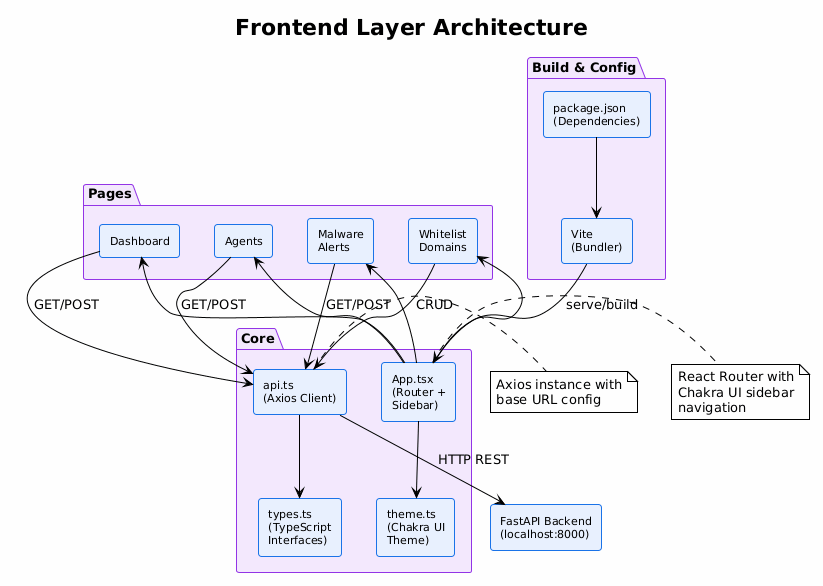

The diagram above was rendered by PlantUML. Its source (embedded in the PNG):
@startuml
!theme plain
skinparam backgroundColor #FEFEFE
skinparam package {
  BackgroundColor #F3E8FD
  BorderColor #9334E6
  FontSize 13
  FontStyle bold
}
skinparam rectangle {
  BackgroundColor #E8F0FE
  BorderColor #1A73E8
  FontSize 11
  RoundCorner 6
}
skinparam node {
  BackgroundColor #E6F4EA
  BorderColor #34A853
}

title "Frontend Layer Architecture"

package "Pages" as PAGES {
  rectangle "Dashboard" as DASH
  rectangle "Agents" as AGENTS
  rectangle "Malware\nAlerts" as ALERTS
  rectangle "Whitelist\nDomains" as WHITE
}

package "Core" {
  rectangle "api.ts\n(Axios Client)" as API
  rectangle "types.ts\n(TypeScript\nInterfaces)" as TYPES
  rectangle "theme.ts\n(Chakra UI\nTheme)" as THEME
  rectangle "App.tsx\n(Router +\nSidebar)" as APP
}

package "Build & Config" {
  rectangle "Vite\n(Bundler)" as VITE
  rectangle "package.json\n(Dependencies)" as PKG
}

rectangle "FastAPI Backend\n(localhost:8000)" as BACKEND

DASH --> API : GET/POST
AGENTS --> API : GET/POST
ALERTS --> API : GET/POST
WHITE --> API : CRUD

API --> BACKEND : HTTP REST
APP --> DASH
APP --> AGENTS
APP --> ALERTS
APP --> WHITE
APP --> THEME
API --> TYPES

VITE --> APP : serve/build
PKG --> VITE

note right of API
  Axios instance with
  base URL config
end note

note right of APP
  React Router with
  Chakra UI sidebar
  navigation
end note
@enduml